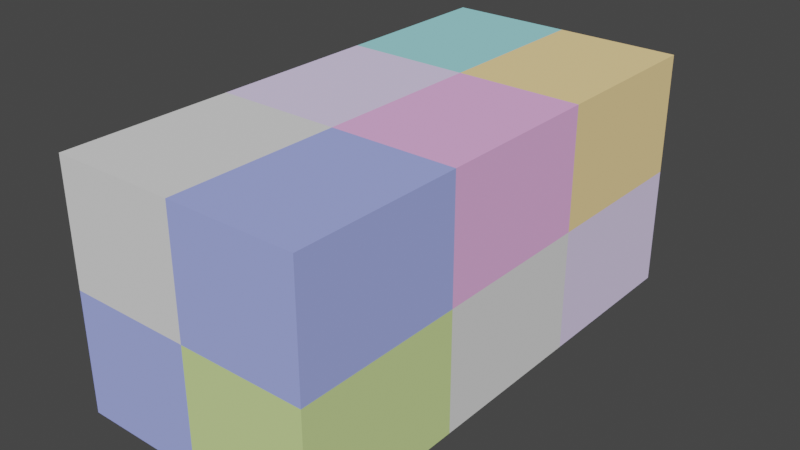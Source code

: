 # Source: MT-Pipeline.blend  (saved by Blender 3.4.6; exported with 4.5.12 LTS)
import bpy
from mathutils import Matrix  # noqa: F401  (used for matrix-valued properties, if any)

bpy.ops.wm.read_factory_settings(use_empty=True)
scene = bpy.context.scene
scene.name = 'Scene'

# ---- collections
col_f_kidney_x_boxblocks__2x3x2 = bpy.data.collections.new('f_kidney_x_boxblocks__2x3x2'); scene.collection.children.link(col_f_kidney_x_boxblocks__2x3x2)

# ---- materials (node trees are filled in below, after node groups)
mat_clr = bpy.data.materials.new('CLR')
mat_clr.use_transparent_shadow = False
mat_clr.diffuse_color = (0.3744, 0.4369, 0.96, 1.0)
mat_dots_stroke = bpy.data.materials.new('Dots Stroke')
mat_dots_stroke.use_transparent_shadow = False
mat_dots_stroke.roughness = 0.5
mat_fcmc = bpy.data.materials.new('FCMC')
mat_fcmc.use_transparent_shadow = False
mat_fcmc.diffuse_color = (0.93, 0.465, 0.8612, 1.0)
mat_ff = bpy.data.materials.new('FF')
mat_ff.use_transparent_shadow = False
mat_ff.diffuse_color = (0.805, 0.7, 1.0, 1.0)
mat_pcmc = bpy.data.materials.new('PCMC')
mat_pcmc.use_transparent_shadow = False
mat_pcmc.diffuse_color = (1.0, 0.7368, 0.342, 1.0)
mat_pe = bpy.data.materials.new('PE')
mat_pe.use_transparent_shadow = False
mat_pe.diffuse_color = (0.3451, 0.7725, 0.8118, 1.0)
mat_rna = bpy.data.materials.new('RNA')
mat_rna.use_transparent_shadow = False
mat_rna.diffuse_color = (0.6378, 0.8, 0.32, 1.0)

# ---- material node trees

# ---- world
world_world = bpy.data.worlds.new('World'); scene.world = world_world
world_world.use_nodes = True; world_world.node_tree.nodes.clear()
_N = world_world.node_tree.nodes; _L = world_world.node_tree.links
n0 = _N.new('ShaderNodeOutputWorld'); n0.name = 'World Output'; n0.location = (300, 300)
n1 = _N.new('ShaderNodeBackground'); n1.name = 'Background'; n1.location = (10, 300)
n1.inputs[0].default_value = (0.05088, 0.05088, 0.05088, 1.0)
_L.new(n1.outputs[0], n0.inputs[0])
n0.is_active_output = True
world_world.color = (0.05088, 0.05088, 0.05088)
world_world.use_sun_shadow = False
world_world.sun_shadow_jitter_overblur = 0.0

# ---- meshes
me_f_kidney_x_bx_a_1_i_002 = bpy.data.meshes.new('f_kidney_x_bx_A-1-I.002')
me_f_kidney_x_bx_a_1_i_002.from_pydata([(0.0, -133.5, -31.73), (0.0, -88.99, 0.0), (0.0, -88.99, -31.73), (0.0, -133.5, 0.0), (32.62, -133.5, 0.0), (32.62, -88.99, -31.73), (32.62, -88.99, 0.0), (32.62, -133.5, -31.73)], [], [(0, 1, 2), (1, 0, 3), (4, 5, 6), (5, 4, 7), (1, 4, 6), (4, 1, 3), (0, 5, 7), (5, 0, 2), (5, 1, 6), (1, 5, 2), (0, 4, 3), (4, 0, 7)])
me_f_kidney_x_bx_a_1_i_002.materials.append(mat_clr)
me_f_kidney_x_bx_a_1_i_002.update()
me_f_kidney_x_bx_a_1_ii_002 = bpy.data.meshes.new('f_kidney_x_bx_A-1-II.002')
me_f_kidney_x_bx_a_1_ii_002.from_pydata([(0.0, -133.5, 0.0), (0.0, -88.99, 31.73), (0.0, -88.99, 0.0), (0.0, -133.5, 31.73), (32.62, -133.5, 31.73), (32.62, -88.99, 0.0), (32.62, -88.99, 31.73), (32.62, -133.5, 0.0)], [], [(0, 1, 2), (1, 0, 3), (4, 5, 6), (5, 4, 7), (1, 4, 6), (4, 1, 3), (0, 5, 7), (5, 0, 2), (5, 1, 6), (1, 5, 2), (0, 4, 3), (4, 0, 7)])
me_f_kidney_x_bx_a_1_ii_002.materials.append(mat_dots_stroke)
me_f_kidney_x_bx_a_1_ii_002.update()
me_f_kidney_x_bx_a_2_i_002 = bpy.data.meshes.new('f_kidney_x_bx_A-2-I.002')
me_f_kidney_x_bx_a_2_i_002.from_pydata([(0.0, -88.99, -31.73), (0.0, -44.5, 0.0), (0.0, -44.5, -31.73), (0.0, -88.99, 0.0), (32.62, -88.99, 0.0), (32.62, -44.5, -31.73), (32.62, -44.5, 0.0), (32.62, -88.99, -31.73)], [], [(0, 1, 2), (1, 0, 3), (4, 5, 6), (5, 4, 7), (1, 4, 6), (4, 1, 3), (0, 5, 7), (5, 0, 2), (5, 1, 6), (1, 5, 2), (0, 4, 3), (4, 0, 7)])
me_f_kidney_x_bx_a_2_i_002.materials.append(mat_fcmc)
me_f_kidney_x_bx_a_2_i_002.update()
me_f_kidney_x_bx_a_2_ii_002 = bpy.data.meshes.new('f_kidney_x_bx_A-2-II.002')
me_f_kidney_x_bx_a_2_ii_002.from_pydata([(0.0, -88.99, 0.0), (0.0, -44.5, 31.73), (0.0, -44.5, 0.0), (0.0, -88.99, 31.73), (32.62, -88.99, 31.73), (32.62, -44.5, 0.0), (32.62, -44.5, 31.73), (32.62, -88.99, 0.0)], [], [(0, 1, 2), (1, 0, 3), (4, 5, 6), (5, 4, 7), (1, 4, 6), (4, 1, 3), (0, 5, 7), (5, 0, 2), (5, 1, 6), (1, 5, 2), (0, 4, 3), (4, 0, 7)])
me_f_kidney_x_bx_a_2_ii_002.materials.append(mat_ff)
me_f_kidney_x_bx_a_2_ii_002.update()
me_f_kidney_x_bx_a_3_i_002 = bpy.data.meshes.new('f_kidney_x_bx_A-3-I.002')
me_f_kidney_x_bx_a_3_i_002.from_pydata([(0.0, -44.5, -31.73), (0.0, 0.0, 0.0), (0.0, 0.0, -31.73), (0.0, -44.5, 0.0), (32.62, 0.0, -31.73), (32.62, 0.0, 0.0), (32.62, -44.5, 0.0), (32.62, -44.5, -31.73)], [], [(0, 1, 2), (1, 0, 3), (4, 1, 5), (1, 4, 2), (6, 4, 5), (4, 6, 7), (1, 6, 5), (6, 1, 3), (0, 4, 7), (4, 0, 2), (0, 6, 3), (6, 0, 7)])
me_f_kidney_x_bx_a_3_i_002.materials.append(mat_pcmc)
me_f_kidney_x_bx_a_3_i_002.update()
me_f_kidney_x_bx_a_3_ii_002 = bpy.data.meshes.new('f_kidney_x_bx_A-3-II.002')
me_f_kidney_x_bx_a_3_ii_002.from_pydata([(0.0, -44.5, 0.0), (0.0, 0.0, 31.73), (0.0, 0.0, 0.0), (0.0, -44.5, 31.73), (32.62, 0.0, 0.0), (32.62, 0.0, 31.73), (32.62, -44.5, 31.73), (32.62, -44.5, 0.0)], [], [(0, 1, 2), (1, 0, 3), (4, 1, 5), (1, 4, 2), (6, 4, 5), (4, 6, 7), (1, 6, 5), (6, 1, 3), (0, 4, 7), (4, 0, 2), (0, 6, 3), (6, 0, 7)])
me_f_kidney_x_bx_a_3_ii_002.materials.append(mat_pe)
me_f_kidney_x_bx_a_3_ii_002.update()
me_f_kidney_x_bx_b_1_i_002 = bpy.data.meshes.new('f_kidney_x_bx_B-1-I.002')
me_f_kidney_x_bx_b_1_i_002.from_pydata([(65.24, -133.5, 0.0), (65.24, -88.99, -31.73), (65.24, -88.99, 0.0), (65.24, -133.5, -31.73), (32.62, -88.99, 0.0), (32.62, -133.5, 0.0), (32.62, -133.5, -31.73), (32.62, -88.99, -31.73)], [], [(0, 1, 2), (1, 0, 3), (4, 0, 2), (0, 4, 5), (6, 1, 3), (1, 6, 7), (6, 4, 7), (4, 6, 5), (1, 4, 2), (4, 1, 7), (6, 0, 5), (0, 6, 3)])
me_f_kidney_x_bx_b_1_i_002.materials.append(mat_rna)
me_f_kidney_x_bx_b_1_i_002.update()
me_f_kidney_x_bx_b_1_ii_002 = bpy.data.meshes.new('f_kidney_x_bx_B-1-II.002')
me_f_kidney_x_bx_b_1_ii_002.from_pydata([(65.24, -133.5, 31.73), (65.24, -88.99, 0.0), (65.24, -88.99, 31.73), (65.24, -133.5, 0.0), (32.62, -88.99, 31.73), (32.62, -133.5, 31.73), (32.62, -133.5, 0.0), (32.62, -88.99, 0.0)], [], [(0, 1, 2), (1, 0, 3), (4, 0, 2), (0, 4, 5), (6, 1, 3), (1, 6, 7), (6, 4, 7), (4, 6, 5), (1, 4, 2), (4, 1, 7), (6, 0, 5), (0, 6, 3)])
me_f_kidney_x_bx_b_1_ii_002.materials.append(mat_clr)
me_f_kidney_x_bx_b_1_ii_002.update()
me_f_kidney_x_bx_b_2_i_002 = bpy.data.meshes.new('f_kidney_x_bx_B-2-I.002')
me_f_kidney_x_bx_b_2_i_002.from_pydata([(65.24, -88.99, 0.0), (65.24, -44.5, -31.73), (65.24, -44.5, 0.0), (65.24, -88.99, -31.73), (32.62, -44.5, 0.0), (32.62, -88.99, 0.0), (32.62, -88.99, -31.73), (32.62, -44.5, -31.73)], [], [(0, 1, 2), (1, 0, 3), (4, 0, 2), (0, 4, 5), (6, 1, 3), (1, 6, 7), (6, 4, 7), (4, 6, 5), (1, 4, 2), (4, 1, 7), (6, 0, 5), (0, 6, 3)])
me_f_kidney_x_bx_b_2_i_002.materials.append(mat_dots_stroke)
me_f_kidney_x_bx_b_2_i_002.update()
me_f_kidney_x_bx_b_2_ii_002 = bpy.data.meshes.new('f_kidney_x_bx_B-2-II.002')
me_f_kidney_x_bx_b_2_ii_002.from_pydata([(65.24, -88.99, 31.73), (65.24, -44.5, 0.0), (65.24, -44.5, 31.73), (65.24, -88.99, 0.0), (32.62, -44.5, 31.73), (32.62, -88.99, 31.73), (32.62, -88.99, 0.0), (32.62, -44.5, 0.0)], [], [(0, 1, 2), (1, 0, 3), (4, 0, 2), (0, 4, 5), (6, 1, 3), (1, 6, 7), (6, 4, 7), (4, 6, 5), (1, 4, 2), (4, 1, 7), (6, 0, 5), (0, 6, 3)])
me_f_kidney_x_bx_b_2_ii_002.materials.append(mat_fcmc)
me_f_kidney_x_bx_b_2_ii_002.update()
me_f_kidney_x_bx_b_3_i_002 = bpy.data.meshes.new('f_kidney_x_bx_B-3-I.002')
me_f_kidney_x_bx_b_3_i_002.from_pydata([(65.24, 0.0, -31.73), (32.62, 0.0, 0.0), (65.24, 0.0, 0.0), (32.62, 0.0, -31.73), (65.24, -44.5, 0.0), (65.24, -44.5, -31.73), (32.62, -44.5, 0.0), (32.62, -44.5, -31.73)], [], [(0, 1, 2), (1, 0, 3), (4, 0, 2), (0, 4, 5), (1, 4, 2), (4, 1, 6), (7, 0, 5), (0, 7, 3), (7, 1, 3), (1, 7, 6), (7, 4, 6), (4, 7, 5)])
me_f_kidney_x_bx_b_3_i_002.materials.append(mat_ff)
me_f_kidney_x_bx_b_3_i_002.update()
me_f_kidney_x_bx_b_3_ii_002 = bpy.data.meshes.new('f_kidney_x_bx_B-3-II.002')
me_f_kidney_x_bx_b_3_ii_002.from_pydata([(65.24, 0.0, 0.0), (32.62, 0.0, 31.73), (65.24, 0.0, 31.73), (32.62, 0.0, 0.0), (65.24, -44.5, 31.73), (65.24, -44.5, 0.0), (32.62, -44.5, 31.73), (32.62, -44.5, 0.0)], [], [(0, 1, 2), (1, 0, 3), (4, 0, 2), (0, 4, 5), (1, 4, 2), (4, 1, 6), (7, 0, 5), (0, 7, 3), (7, 1, 3), (1, 7, 6), (7, 4, 6), (4, 7, 5)])
me_f_kidney_x_bx_b_3_ii_002.materials.append(mat_pcmc)
me_f_kidney_x_bx_b_3_ii_002.update()

# ---- objects
ob_f_kidney_x_bx_a_1_i = bpy.data.objects.new('f_kidney_x_bx_A-1-I', me_f_kidney_x_bx_a_1_i_002)
ob_f_kidney_x_bx_a_1_ii = bpy.data.objects.new('f_kidney_x_bx_A-1-II', me_f_kidney_x_bx_a_1_ii_002)
ob_f_kidney_x_bx_a_2_i = bpy.data.objects.new('f_kidney_x_bx_A-2-I', me_f_kidney_x_bx_a_2_i_002)
ob_f_kidney_x_bx_a_2_ii = bpy.data.objects.new('f_kidney_x_bx_A-2-II', me_f_kidney_x_bx_a_2_ii_002)
ob_f_kidney_x_bx_a_3_i = bpy.data.objects.new('f_kidney_x_bx_A-3-I', me_f_kidney_x_bx_a_3_i_002)
ob_f_kidney_x_bx_a_3_ii = bpy.data.objects.new('f_kidney_x_bx_A-3-II', me_f_kidney_x_bx_a_3_ii_002)
ob_f_kidney_x_bx_b_1_i = bpy.data.objects.new('f_kidney_x_bx_B-1-I', me_f_kidney_x_bx_b_1_i_002)
ob_f_kidney_x_bx_b_1_ii = bpy.data.objects.new('f_kidney_x_bx_B-1-II', me_f_kidney_x_bx_b_1_ii_002)
ob_f_kidney_x_bx_b_2_i = bpy.data.objects.new('f_kidney_x_bx_B-2-I', me_f_kidney_x_bx_b_2_i_002)
ob_f_kidney_x_bx_b_2_ii = bpy.data.objects.new('f_kidney_x_bx_B-2-II', me_f_kidney_x_bx_b_2_ii_002)
ob_f_kidney_x_bx_b_3_i = bpy.data.objects.new('f_kidney_x_bx_B-3-I', me_f_kidney_x_bx_b_3_i_002)
ob_f_kidney_x_bx_b_3_ii = bpy.data.objects.new('f_kidney_x_bx_B-3-II', me_f_kidney_x_bx_b_3_ii_002)

# ---- transforms, parenting, visibility, modifiers, constraints
ob_f_kidney_x_bx_a_1_i.location = (0.0, 0.0, 0.0)
ob_f_kidney_x_bx_a_1_ii.location = (0.0, 0.0, 0.0)
ob_f_kidney_x_bx_a_2_i.location = (0.0, 0.0, 0.0)
ob_f_kidney_x_bx_a_2_ii.location = (0.0, 0.0, 0.0)
ob_f_kidney_x_bx_a_3_i.location = (0.0, 0.0, 0.0)
ob_f_kidney_x_bx_a_3_ii.location = (0.0, 0.0, 0.0)
ob_f_kidney_x_bx_b_1_i.location = (0.0, 0.0, 0.0)
ob_f_kidney_x_bx_b_1_ii.location = (0.0, 0.0, 0.0)
ob_f_kidney_x_bx_b_2_i.location = (0.0, 0.0, 0.0)
ob_f_kidney_x_bx_b_2_ii.location = (0.0, 0.0, 0.0)
ob_f_kidney_x_bx_b_3_i.location = (0.0, 0.0, 0.0)
ob_f_kidney_x_bx_b_3_ii.location = (0.0, 0.0, 0.0)

# ---- collection membership
col_f_kidney_x_boxblocks__2x3x2.objects.link(ob_f_kidney_x_bx_a_1_i)
col_f_kidney_x_boxblocks__2x3x2.objects.link(ob_f_kidney_x_bx_a_1_ii)
col_f_kidney_x_boxblocks__2x3x2.objects.link(ob_f_kidney_x_bx_a_2_i)
col_f_kidney_x_boxblocks__2x3x2.objects.link(ob_f_kidney_x_bx_a_2_ii)
col_f_kidney_x_boxblocks__2x3x2.objects.link(ob_f_kidney_x_bx_a_3_i)
col_f_kidney_x_boxblocks__2x3x2.objects.link(ob_f_kidney_x_bx_a_3_ii)
col_f_kidney_x_boxblocks__2x3x2.objects.link(ob_f_kidney_x_bx_b_1_i)
col_f_kidney_x_boxblocks__2x3x2.objects.link(ob_f_kidney_x_bx_b_1_ii)
col_f_kidney_x_boxblocks__2x3x2.objects.link(ob_f_kidney_x_bx_b_2_i)
col_f_kidney_x_boxblocks__2x3x2.objects.link(ob_f_kidney_x_bx_b_2_ii)
col_f_kidney_x_boxblocks__2x3x2.objects.link(ob_f_kidney_x_bx_b_3_i)
col_f_kidney_x_boxblocks__2x3x2.objects.link(ob_f_kidney_x_bx_b_3_ii)

# ---- scene / render settings (as saved in the file)
scene.frame_start = 1; scene.frame_end = 250; scene.frame_set(0)
scene.render.engine = 'BLENDER_EEVEE_NEXT'
scene.cycles.sampling_pattern = 'TABULATED_SOBOL'
scene.cycles.use_light_tree = False
scene.view_settings.view_transform = 'Filmic'
bpy.context.view_layer.update()

# ---- added for rendering (the .blend has no active camera and no usable light): camera, sun
cam_auto = bpy.data.cameras.new('AutoCamera')
cam_auto.lens = 50.0
cam_auto.sensor_width = 36.0
cam_auto.clip_end = 2623.42
ob_auto_camera = bpy.data.objects.new('AutoCamera', cam_auto)
scene.collection.objects.link(ob_auto_camera)
ob_auto_camera.location = (182.103, -246.125, 119.587)
ob_auto_camera.rotation_euler = (1.09748, -7.21219e-08, 0.694738)
scene.camera = ob_auto_camera
light_auto_sun = bpy.data.lights.new('AutoSun', 'SUN')
light_auto_sun.energy = 3.0
light_auto_sun.angle = 0.0523599
ob_auto_sun = bpy.data.objects.new('AutoSun', light_auto_sun)
scene.collection.objects.link(ob_auto_sun)
ob_auto_sun.rotation_euler = (0.872665, 0.174533, 0.523599)
bpy.context.view_layer.update()
